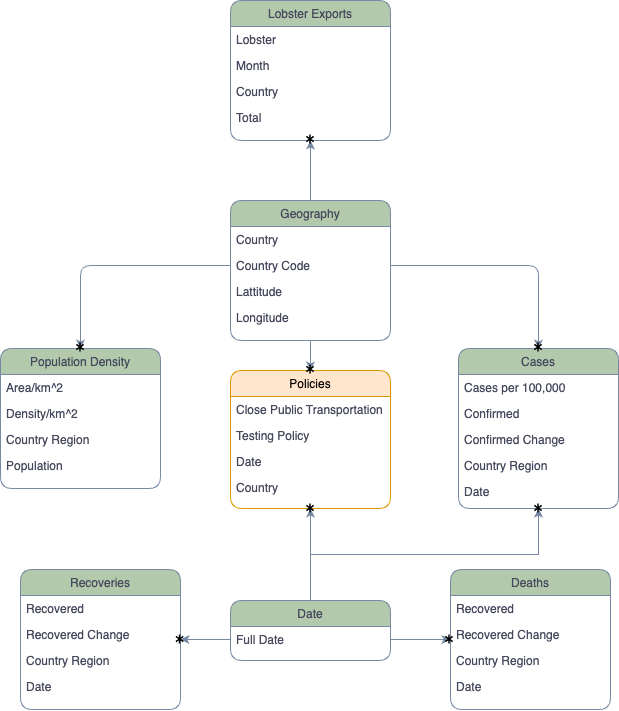

The diagram above was exported from draw.io. Its source (the exported page's mxGraphModel, read from the mxfile embedded in the PNG):
<mxGraphModel dx="977" dy="1792" grid="1" gridSize="10" guides="1" tooltips="1" connect="1" arrows="1" fold="1" page="1" pageScale="1" pageWidth="827" pageHeight="1169" background="none" math="0" shadow="0">
  <root>
    <mxCell id="WIyWlLk6GJQsqaUBKTNV-0" />
    <mxCell id="WIyWlLk6GJQsqaUBKTNV-1" parent="WIyWlLk6GJQsqaUBKTNV-0" />
    <mxCell id="zkfFHV4jXpPFQw0GAbJ--6" value="Policies" style="swimlane;fontStyle=0;align=center;verticalAlign=top;childLayout=stackLayout;horizontal=1;startSize=26;horizontalStack=0;resizeParent=1;resizeLast=0;collapsible=1;marginBottom=0;rounded=1;shadow=0;strokeWidth=1;labelBackgroundColor=none;fillColor=#ffe6cc;strokeColor=#d79b00;" parent="WIyWlLk6GJQsqaUBKTNV-1" vertex="1">
      <mxGeometry x="270" y="140" width="160" height="138" as="geometry">
        <mxRectangle x="130" y="380" width="160" height="26" as="alternateBounds" />
      </mxGeometry>
    </mxCell>
    <mxCell id="zkfFHV4jXpPFQw0GAbJ--7" value="Close Public Transportation" style="text;align=left;verticalAlign=top;spacingLeft=4;spacingRight=4;overflow=hidden;rotatable=0;points=[[0,0.5],[1,0.5]];portConstraint=eastwest;labelBackgroundColor=none;rounded=1;fontColor=#46495D;" parent="zkfFHV4jXpPFQw0GAbJ--6" vertex="1">
      <mxGeometry y="26" width="160" height="26" as="geometry" />
    </mxCell>
    <mxCell id="zkfFHV4jXpPFQw0GAbJ--8" value="Testing Policy" style="text;align=left;verticalAlign=top;spacingLeft=4;spacingRight=4;overflow=hidden;rotatable=0;points=[[0,0.5],[1,0.5]];portConstraint=eastwest;rounded=1;shadow=0;html=0;labelBackgroundColor=none;fontColor=#46495D;" parent="zkfFHV4jXpPFQw0GAbJ--6" vertex="1">
      <mxGeometry y="52" width="160" height="26" as="geometry" />
    </mxCell>
    <mxCell id="zkfFHV4jXpPFQw0GAbJ--11" value="Date" style="text;align=left;verticalAlign=top;spacingLeft=4;spacingRight=4;overflow=hidden;rotatable=0;points=[[0,0.5],[1,0.5]];portConstraint=eastwest;labelBackgroundColor=none;rounded=1;fontColor=#46495D;" parent="zkfFHV4jXpPFQw0GAbJ--6" vertex="1">
      <mxGeometry y="78" width="160" height="26" as="geometry" />
    </mxCell>
    <mxCell id="o1Co2xAT0zRPI8TVh9gD-12" value="Country" style="text;align=left;verticalAlign=top;spacingLeft=4;spacingRight=4;overflow=hidden;rotatable=0;points=[[0,0.5],[1,0.5]];portConstraint=eastwest;labelBackgroundColor=none;rounded=1;fontColor=#46495D;" vertex="1" parent="zkfFHV4jXpPFQw0GAbJ--6">
      <mxGeometry y="104" width="160" height="26" as="geometry" />
    </mxCell>
    <mxCell id="zkfFHV4jXpPFQw0GAbJ--17" value="Cases" style="swimlane;fontStyle=0;align=center;verticalAlign=top;childLayout=stackLayout;horizontal=1;startSize=26;horizontalStack=0;resizeParent=1;resizeLast=0;collapsible=1;marginBottom=0;rounded=1;shadow=0;strokeWidth=1;labelBackgroundColor=none;fillColor=#B2C9AB;strokeColor=#788AA3;fontColor=#46495D;" parent="WIyWlLk6GJQsqaUBKTNV-1" vertex="1">
      <mxGeometry x="498" y="118" width="160" height="160" as="geometry">
        <mxRectangle x="550" y="140" width="160" height="26" as="alternateBounds" />
      </mxGeometry>
    </mxCell>
    <mxCell id="zkfFHV4jXpPFQw0GAbJ--18" value="Cases per 100,000" style="text;align=left;verticalAlign=top;spacingLeft=4;spacingRight=4;overflow=hidden;rotatable=0;points=[[0,0.5],[1,0.5]];portConstraint=eastwest;labelBackgroundColor=none;rounded=1;fontColor=#46495D;" parent="zkfFHV4jXpPFQw0GAbJ--17" vertex="1">
      <mxGeometry y="26" width="160" height="26" as="geometry" />
    </mxCell>
    <mxCell id="zkfFHV4jXpPFQw0GAbJ--19" value="Confirmed" style="text;align=left;verticalAlign=top;spacingLeft=4;spacingRight=4;overflow=hidden;rotatable=0;points=[[0,0.5],[1,0.5]];portConstraint=eastwest;rounded=1;shadow=0;html=0;labelBackgroundColor=none;fontColor=#46495D;" parent="zkfFHV4jXpPFQw0GAbJ--17" vertex="1">
      <mxGeometry y="52" width="160" height="26" as="geometry" />
    </mxCell>
    <mxCell id="zkfFHV4jXpPFQw0GAbJ--20" value="Confirmed Change" style="text;align=left;verticalAlign=top;spacingLeft=4;spacingRight=4;overflow=hidden;rotatable=0;points=[[0,0.5],[1,0.5]];portConstraint=eastwest;rounded=1;shadow=0;html=0;labelBackgroundColor=none;fontColor=#46495D;" parent="zkfFHV4jXpPFQw0GAbJ--17" vertex="1">
      <mxGeometry y="78" width="160" height="26" as="geometry" />
    </mxCell>
    <mxCell id="zkfFHV4jXpPFQw0GAbJ--21" value="Country Region" style="text;align=left;verticalAlign=top;spacingLeft=4;spacingRight=4;overflow=hidden;rotatable=0;points=[[0,0.5],[1,0.5]];portConstraint=eastwest;rounded=1;shadow=0;html=0;labelBackgroundColor=none;fontColor=#46495D;" parent="zkfFHV4jXpPFQw0GAbJ--17" vertex="1">
      <mxGeometry y="104" width="160" height="26" as="geometry" />
    </mxCell>
    <mxCell id="zkfFHV4jXpPFQw0GAbJ--22" value="Date" style="text;align=left;verticalAlign=top;spacingLeft=4;spacingRight=4;overflow=hidden;rotatable=0;points=[[0,0.5],[1,0.5]];portConstraint=eastwest;rounded=1;shadow=0;html=0;labelBackgroundColor=none;fontColor=#46495D;" parent="zkfFHV4jXpPFQw0GAbJ--17" vertex="1">
      <mxGeometry y="130" width="160" height="26" as="geometry" />
    </mxCell>
    <mxCell id="o1Co2xAT0zRPI8TVh9gD-14" value="Recoveries" style="swimlane;fontStyle=0;align=center;verticalAlign=top;childLayout=stackLayout;horizontal=1;startSize=26;horizontalStack=0;resizeParent=1;resizeLast=0;collapsible=1;marginBottom=0;rounded=1;shadow=0;strokeWidth=1;labelBackgroundColor=none;fillColor=#B2C9AB;strokeColor=#788AA3;fontColor=#46495D;" vertex="1" parent="WIyWlLk6GJQsqaUBKTNV-1">
      <mxGeometry x="60" y="339" width="160" height="140" as="geometry">
        <mxRectangle x="500" y="330" width="160" height="26" as="alternateBounds" />
      </mxGeometry>
    </mxCell>
    <mxCell id="o1Co2xAT0zRPI8TVh9gD-15" value="Recovered" style="text;align=left;verticalAlign=top;spacingLeft=4;spacingRight=4;overflow=hidden;rotatable=0;points=[[0,0.5],[1,0.5]];portConstraint=eastwest;labelBackgroundColor=none;rounded=1;fontColor=#46495D;" vertex="1" parent="o1Co2xAT0zRPI8TVh9gD-14">
      <mxGeometry y="26" width="160" height="26" as="geometry" />
    </mxCell>
    <mxCell id="o1Co2xAT0zRPI8TVh9gD-16" value="Recovered Change" style="text;align=left;verticalAlign=top;spacingLeft=4;spacingRight=4;overflow=hidden;rotatable=0;points=[[0,0.5],[1,0.5]];portConstraint=eastwest;rounded=1;shadow=0;html=0;labelBackgroundColor=none;fontColor=#46495D;" vertex="1" parent="o1Co2xAT0zRPI8TVh9gD-14">
      <mxGeometry y="52" width="160" height="26" as="geometry" />
    </mxCell>
    <mxCell id="o1Co2xAT0zRPI8TVh9gD-17" value="Country Region" style="text;align=left;verticalAlign=top;spacingLeft=4;spacingRight=4;overflow=hidden;rotatable=0;points=[[0,0.5],[1,0.5]];portConstraint=eastwest;rounded=1;shadow=0;html=0;labelBackgroundColor=none;fontColor=#46495D;" vertex="1" parent="o1Co2xAT0zRPI8TVh9gD-14">
      <mxGeometry y="78" width="160" height="26" as="geometry" />
    </mxCell>
    <mxCell id="o1Co2xAT0zRPI8TVh9gD-18" value="Date" style="text;align=left;verticalAlign=top;spacingLeft=4;spacingRight=4;overflow=hidden;rotatable=0;points=[[0,0.5],[1,0.5]];portConstraint=eastwest;rounded=1;shadow=0;html=0;labelBackgroundColor=none;fontColor=#46495D;" vertex="1" parent="o1Co2xAT0zRPI8TVh9gD-14">
      <mxGeometry y="104" width="160" height="26" as="geometry" />
    </mxCell>
    <mxCell id="o1Co2xAT0zRPI8TVh9gD-20" value="Deaths" style="swimlane;fontStyle=0;align=center;verticalAlign=top;childLayout=stackLayout;horizontal=1;startSize=26;horizontalStack=0;resizeParent=1;resizeLast=0;collapsible=1;marginBottom=0;rounded=1;shadow=0;strokeWidth=1;labelBackgroundColor=none;fillColor=#B2C9AB;strokeColor=#788AA3;fontColor=#46495D;" vertex="1" parent="WIyWlLk6GJQsqaUBKTNV-1">
      <mxGeometry x="490" y="339" width="160" height="140" as="geometry">
        <mxRectangle x="500" y="330" width="160" height="26" as="alternateBounds" />
      </mxGeometry>
    </mxCell>
    <mxCell id="o1Co2xAT0zRPI8TVh9gD-21" value="Recovered" style="text;align=left;verticalAlign=top;spacingLeft=4;spacingRight=4;overflow=hidden;rotatable=0;points=[[0,0.5],[1,0.5]];portConstraint=eastwest;labelBackgroundColor=none;rounded=1;fontColor=#46495D;" vertex="1" parent="o1Co2xAT0zRPI8TVh9gD-20">
      <mxGeometry y="26" width="160" height="26" as="geometry" />
    </mxCell>
    <mxCell id="o1Co2xAT0zRPI8TVh9gD-22" value="Recovered Change" style="text;align=left;verticalAlign=top;spacingLeft=4;spacingRight=4;overflow=hidden;rotatable=0;points=[[0,0.5],[1,0.5]];portConstraint=eastwest;rounded=1;shadow=0;html=0;labelBackgroundColor=none;fontColor=#46495D;" vertex="1" parent="o1Co2xAT0zRPI8TVh9gD-20">
      <mxGeometry y="52" width="160" height="26" as="geometry" />
    </mxCell>
    <mxCell id="o1Co2xAT0zRPI8TVh9gD-23" value="Country Region" style="text;align=left;verticalAlign=top;spacingLeft=4;spacingRight=4;overflow=hidden;rotatable=0;points=[[0,0.5],[1,0.5]];portConstraint=eastwest;rounded=1;shadow=0;html=0;labelBackgroundColor=none;fontColor=#46495D;" vertex="1" parent="o1Co2xAT0zRPI8TVh9gD-20">
      <mxGeometry y="78" width="160" height="26" as="geometry" />
    </mxCell>
    <mxCell id="o1Co2xAT0zRPI8TVh9gD-24" value="Date" style="text;align=left;verticalAlign=top;spacingLeft=4;spacingRight=4;overflow=hidden;rotatable=0;points=[[0,0.5],[1,0.5]];portConstraint=eastwest;rounded=1;shadow=0;html=0;labelBackgroundColor=none;fontColor=#46495D;" vertex="1" parent="o1Co2xAT0zRPI8TVh9gD-20">
      <mxGeometry y="104" width="160" height="26" as="geometry" />
    </mxCell>
    <mxCell id="o1Co2xAT0zRPI8TVh9gD-25" value="Population Density" style="swimlane;fontStyle=0;align=center;verticalAlign=top;childLayout=stackLayout;horizontal=1;startSize=26;horizontalStack=0;resizeParent=1;resizeLast=0;collapsible=1;marginBottom=0;rounded=1;shadow=0;strokeWidth=1;labelBackgroundColor=none;fillColor=#B2C9AB;strokeColor=#788AA3;fontColor=#46495D;" vertex="1" parent="WIyWlLk6GJQsqaUBKTNV-1">
      <mxGeometry x="40" y="118" width="160" height="140" as="geometry">
        <mxRectangle x="500" y="330" width="160" height="26" as="alternateBounds" />
      </mxGeometry>
    </mxCell>
    <mxCell id="o1Co2xAT0zRPI8TVh9gD-26" value="Area/km^2" style="text;align=left;verticalAlign=top;spacingLeft=4;spacingRight=4;overflow=hidden;rotatable=0;points=[[0,0.5],[1,0.5]];portConstraint=eastwest;labelBackgroundColor=none;rounded=1;fontColor=#46495D;" vertex="1" parent="o1Co2xAT0zRPI8TVh9gD-25">
      <mxGeometry y="26" width="160" height="26" as="geometry" />
    </mxCell>
    <mxCell id="o1Co2xAT0zRPI8TVh9gD-27" value="Density/km^2" style="text;align=left;verticalAlign=top;spacingLeft=4;spacingRight=4;overflow=hidden;rotatable=0;points=[[0,0.5],[1,0.5]];portConstraint=eastwest;rounded=1;shadow=0;html=0;labelBackgroundColor=none;fontColor=#46495D;" vertex="1" parent="o1Co2xAT0zRPI8TVh9gD-25">
      <mxGeometry y="52" width="160" height="26" as="geometry" />
    </mxCell>
    <mxCell id="o1Co2xAT0zRPI8TVh9gD-28" value="Country Region" style="text;align=left;verticalAlign=top;spacingLeft=4;spacingRight=4;overflow=hidden;rotatable=0;points=[[0,0.5],[1,0.5]];portConstraint=eastwest;rounded=1;shadow=0;html=0;labelBackgroundColor=none;fontColor=#46495D;" vertex="1" parent="o1Co2xAT0zRPI8TVh9gD-25">
      <mxGeometry y="78" width="160" height="26" as="geometry" />
    </mxCell>
    <mxCell id="o1Co2xAT0zRPI8TVh9gD-29" value="Population" style="text;align=left;verticalAlign=top;spacingLeft=4;spacingRight=4;overflow=hidden;rotatable=0;points=[[0,0.5],[1,0.5]];portConstraint=eastwest;rounded=1;shadow=0;html=0;labelBackgroundColor=none;fontColor=#46495D;" vertex="1" parent="o1Co2xAT0zRPI8TVh9gD-25">
      <mxGeometry y="104" width="160" height="26" as="geometry" />
    </mxCell>
    <mxCell id="o1Co2xAT0zRPI8TVh9gD-80" style="edgeStyle=orthogonalEdgeStyle;rounded=1;orthogonalLoop=1;jettySize=auto;html=1;exitX=0.5;exitY=0;exitDx=0;exitDy=0;labelBackgroundColor=none;strokeColor=#788AA3;fontColor=default;" edge="1" parent="WIyWlLk6GJQsqaUBKTNV-1" source="o1Co2xAT0zRPI8TVh9gD-30" target="o1Co2xAT0zRPI8TVh9gD-35">
      <mxGeometry relative="1" as="geometry" />
    </mxCell>
    <mxCell id="o1Co2xAT0zRPI8TVh9gD-95" style="edgeStyle=orthogonalEdgeStyle;rounded=0;orthogonalLoop=1;jettySize=auto;html=1;exitX=0.5;exitY=1;exitDx=0;exitDy=0;strokeColor=#788AA3;fontColor=#46495D;fillColor=#B2C9AB;" edge="1" parent="WIyWlLk6GJQsqaUBKTNV-1" source="o1Co2xAT0zRPI8TVh9gD-30" target="zkfFHV4jXpPFQw0GAbJ--6">
      <mxGeometry relative="1" as="geometry" />
    </mxCell>
    <mxCell id="o1Co2xAT0zRPI8TVh9gD-30" value="Geography" style="swimlane;fontStyle=0;align=center;verticalAlign=top;childLayout=stackLayout;horizontal=1;startSize=26;horizontalStack=0;resizeParent=1;resizeLast=0;collapsible=1;marginBottom=0;rounded=1;shadow=0;strokeWidth=1;labelBackgroundColor=none;fillColor=#B2C9AB;strokeColor=#788AA3;fontColor=#46495D;" vertex="1" parent="WIyWlLk6GJQsqaUBKTNV-1">
      <mxGeometry x="270" y="-30" width="160" height="140" as="geometry">
        <mxRectangle x="500" y="330" width="160" height="26" as="alternateBounds" />
      </mxGeometry>
    </mxCell>
    <mxCell id="o1Co2xAT0zRPI8TVh9gD-31" value="Country" style="text;align=left;verticalAlign=top;spacingLeft=4;spacingRight=4;overflow=hidden;rotatable=0;points=[[0,0.5],[1,0.5]];portConstraint=eastwest;labelBackgroundColor=none;rounded=1;fontColor=#46495D;" vertex="1" parent="o1Co2xAT0zRPI8TVh9gD-30">
      <mxGeometry y="26" width="160" height="26" as="geometry" />
    </mxCell>
    <mxCell id="o1Co2xAT0zRPI8TVh9gD-32" value="Country Code" style="text;align=left;verticalAlign=top;spacingLeft=4;spacingRight=4;overflow=hidden;rotatable=0;points=[[0,0.5],[1,0.5]];portConstraint=eastwest;rounded=1;shadow=0;html=0;labelBackgroundColor=none;fontColor=#46495D;" vertex="1" parent="o1Co2xAT0zRPI8TVh9gD-30">
      <mxGeometry y="52" width="160" height="26" as="geometry" />
    </mxCell>
    <mxCell id="o1Co2xAT0zRPI8TVh9gD-33" value="Lattitude" style="text;align=left;verticalAlign=top;spacingLeft=4;spacingRight=4;overflow=hidden;rotatable=0;points=[[0,0.5],[1,0.5]];portConstraint=eastwest;rounded=1;shadow=0;html=0;labelBackgroundColor=none;fontColor=#46495D;" vertex="1" parent="o1Co2xAT0zRPI8TVh9gD-30">
      <mxGeometry y="78" width="160" height="26" as="geometry" />
    </mxCell>
    <mxCell id="o1Co2xAT0zRPI8TVh9gD-34" value="Longitude" style="text;align=left;verticalAlign=top;spacingLeft=4;spacingRight=4;overflow=hidden;rotatable=0;points=[[0,0.5],[1,0.5]];portConstraint=eastwest;rounded=1;shadow=0;html=0;labelBackgroundColor=none;fontColor=#46495D;" vertex="1" parent="o1Co2xAT0zRPI8TVh9gD-30">
      <mxGeometry y="104" width="160" height="26" as="geometry" />
    </mxCell>
    <mxCell id="o1Co2xAT0zRPI8TVh9gD-35" value="Lobster Exports" style="swimlane;fontStyle=0;align=center;verticalAlign=top;childLayout=stackLayout;horizontal=1;startSize=26;horizontalStack=0;resizeParent=1;resizeLast=0;collapsible=1;marginBottom=0;rounded=1;shadow=0;strokeWidth=1;labelBackgroundColor=none;fillColor=#B2C9AB;strokeColor=#788AA3;fontColor=#46495D;" vertex="1" parent="WIyWlLk6GJQsqaUBKTNV-1">
      <mxGeometry x="270" y="-230" width="160" height="140" as="geometry">
        <mxRectangle x="500" y="330" width="160" height="26" as="alternateBounds" />
      </mxGeometry>
    </mxCell>
    <mxCell id="o1Co2xAT0zRPI8TVh9gD-36" value="Lobster" style="text;align=left;verticalAlign=top;spacingLeft=4;spacingRight=4;overflow=hidden;rotatable=0;points=[[0,0.5],[1,0.5]];portConstraint=eastwest;labelBackgroundColor=none;rounded=1;fontColor=#46495D;" vertex="1" parent="o1Co2xAT0zRPI8TVh9gD-35">
      <mxGeometry y="26" width="160" height="26" as="geometry" />
    </mxCell>
    <mxCell id="o1Co2xAT0zRPI8TVh9gD-37" value="Month" style="text;align=left;verticalAlign=top;spacingLeft=4;spacingRight=4;overflow=hidden;rotatable=0;points=[[0,0.5],[1,0.5]];portConstraint=eastwest;rounded=1;shadow=0;html=0;labelBackgroundColor=none;fontColor=#46495D;" vertex="1" parent="o1Co2xAT0zRPI8TVh9gD-35">
      <mxGeometry y="52" width="160" height="26" as="geometry" />
    </mxCell>
    <mxCell id="o1Co2xAT0zRPI8TVh9gD-38" value="Country" style="text;align=left;verticalAlign=top;spacingLeft=4;spacingRight=4;overflow=hidden;rotatable=0;points=[[0,0.5],[1,0.5]];portConstraint=eastwest;rounded=1;shadow=0;html=0;labelBackgroundColor=none;fontColor=#46495D;" vertex="1" parent="o1Co2xAT0zRPI8TVh9gD-35">
      <mxGeometry y="78" width="160" height="26" as="geometry" />
    </mxCell>
    <mxCell id="o1Co2xAT0zRPI8TVh9gD-39" value="Total" style="text;align=left;verticalAlign=top;spacingLeft=4;spacingRight=4;overflow=hidden;rotatable=0;points=[[0,0.5],[1,0.5]];portConstraint=eastwest;rounded=1;shadow=0;html=0;labelBackgroundColor=none;fontColor=#46495D;" vertex="1" parent="o1Co2xAT0zRPI8TVh9gD-35">
      <mxGeometry y="104" width="160" height="26" as="geometry" />
    </mxCell>
    <mxCell id="o1Co2xAT0zRPI8TVh9gD-88" style="edgeStyle=orthogonalEdgeStyle;rounded=0;orthogonalLoop=1;jettySize=auto;html=1;exitX=0.5;exitY=0;exitDx=0;exitDy=0;strokeColor=#788AA3;fontColor=#46495D;fillColor=#B2C9AB;" edge="1" parent="WIyWlLk6GJQsqaUBKTNV-1" source="o1Co2xAT0zRPI8TVh9gD-48" target="zkfFHV4jXpPFQw0GAbJ--6">
      <mxGeometry relative="1" as="geometry" />
    </mxCell>
    <mxCell id="o1Co2xAT0zRPI8TVh9gD-90" style="edgeStyle=orthogonalEdgeStyle;rounded=0;orthogonalLoop=1;jettySize=auto;html=1;exitX=0.5;exitY=0;exitDx=0;exitDy=0;strokeColor=#788AA3;fontColor=#46495D;fillColor=#B2C9AB;" edge="1" parent="WIyWlLk6GJQsqaUBKTNV-1" source="o1Co2xAT0zRPI8TVh9gD-48" target="zkfFHV4jXpPFQw0GAbJ--17">
      <mxGeometry relative="1" as="geometry" />
    </mxCell>
    <mxCell id="o1Co2xAT0zRPI8TVh9gD-48" value="Date" style="swimlane;fontStyle=0;align=center;verticalAlign=top;childLayout=stackLayout;horizontal=1;startSize=26;horizontalStack=0;resizeParent=1;resizeLast=0;collapsible=1;marginBottom=0;rounded=1;shadow=0;strokeWidth=1;labelBackgroundColor=none;fillColor=#B2C9AB;strokeColor=#788AA3;fontColor=#46495D;" vertex="1" parent="WIyWlLk6GJQsqaUBKTNV-1">
      <mxGeometry x="270" y="370" width="160" height="60" as="geometry">
        <mxRectangle x="500" y="330" width="160" height="26" as="alternateBounds" />
      </mxGeometry>
    </mxCell>
    <mxCell id="o1Co2xAT0zRPI8TVh9gD-49" value="Full Date" style="text;align=left;verticalAlign=top;spacingLeft=4;spacingRight=4;overflow=hidden;rotatable=0;points=[[0,0.5],[1,0.5]];portConstraint=eastwest;rounded=1;labelBackgroundColor=none;fontColor=#46495D;" vertex="1" parent="o1Co2xAT0zRPI8TVh9gD-48">
      <mxGeometry y="26" width="160" height="26" as="geometry" />
    </mxCell>
    <mxCell id="o1Co2xAT0zRPI8TVh9gD-68" style="edgeStyle=orthogonalEdgeStyle;rounded=1;orthogonalLoop=1;jettySize=auto;html=1;exitX=1;exitY=0.5;exitDx=0;exitDy=0;labelBackgroundColor=none;strokeColor=#788AA3;fontColor=default;" edge="1" parent="WIyWlLk6GJQsqaUBKTNV-1" source="o1Co2xAT0zRPI8TVh9gD-32" target="zkfFHV4jXpPFQw0GAbJ--17">
      <mxGeometry relative="1" as="geometry" />
    </mxCell>
    <mxCell id="o1Co2xAT0zRPI8TVh9gD-74" style="edgeStyle=orthogonalEdgeStyle;rounded=1;orthogonalLoop=1;jettySize=auto;html=1;exitX=1;exitY=0.5;exitDx=0;exitDy=0;labelBackgroundColor=none;strokeColor=#788AA3;fontColor=default;" edge="1" parent="WIyWlLk6GJQsqaUBKTNV-1" source="o1Co2xAT0zRPI8TVh9gD-49" target="o1Co2xAT0zRPI8TVh9gD-20">
      <mxGeometry relative="1" as="geometry" />
    </mxCell>
    <mxCell id="o1Co2xAT0zRPI8TVh9gD-75" style="edgeStyle=orthogonalEdgeStyle;rounded=1;orthogonalLoop=1;jettySize=auto;html=1;exitX=0;exitY=0.5;exitDx=0;exitDy=0;labelBackgroundColor=none;strokeColor=#788AA3;fontColor=default;" edge="1" parent="WIyWlLk6GJQsqaUBKTNV-1" source="o1Co2xAT0zRPI8TVh9gD-32" target="o1Co2xAT0zRPI8TVh9gD-25">
      <mxGeometry relative="1" as="geometry" />
    </mxCell>
    <mxCell id="o1Co2xAT0zRPI8TVh9gD-81" value="" style="shape=image;html=1;verticalAlign=top;verticalLabelPosition=bottom;labelBackgroundColor=#ffffff;imageAspect=0;aspect=fixed;image=https://cdn2.iconfinder.com/data/icons/css-vol-1/24/asterisk-128.png;strokeColor=#788AA3;fontColor=#46495D;fillColor=#B2C9AB;" vertex="1" parent="WIyWlLk6GJQsqaUBKTNV-1">
      <mxGeometry x="341" y="-100" width="18" height="18" as="geometry" />
    </mxCell>
    <mxCell id="o1Co2xAT0zRPI8TVh9gD-83" value="" style="shape=image;html=1;verticalAlign=top;verticalLabelPosition=bottom;labelBackgroundColor=#ffffff;imageAspect=0;aspect=fixed;image=https://cdn2.iconfinder.com/data/icons/css-vol-1/24/asterisk-128.png;strokeColor=#788AA3;fontColor=#46495D;fillColor=#B2C9AB;" vertex="1" parent="WIyWlLk6GJQsqaUBKTNV-1">
      <mxGeometry x="111" y="108" width="18" height="18" as="geometry" />
    </mxCell>
    <mxCell id="o1Co2xAT0zRPI8TVh9gD-84" value="" style="shape=image;html=1;verticalAlign=top;verticalLabelPosition=bottom;labelBackgroundColor=#ffffff;imageAspect=0;aspect=fixed;image=https://cdn2.iconfinder.com/data/icons/css-vol-1/24/asterisk-128.png;strokeColor=#788AA3;fontColor=#46495D;fillColor=#B2C9AB;" vertex="1" parent="WIyWlLk6GJQsqaUBKTNV-1">
      <mxGeometry x="569" y="108" width="18" height="18" as="geometry" />
    </mxCell>
    <mxCell id="o1Co2xAT0zRPI8TVh9gD-85" value="" style="shape=image;html=1;verticalAlign=top;verticalLabelPosition=bottom;labelBackgroundColor=#ffffff;imageAspect=0;aspect=fixed;image=https://cdn2.iconfinder.com/data/icons/css-vol-1/24/asterisk-128.png;strokeColor=#788AA3;fontColor=#46495D;fillColor=#B2C9AB;" vertex="1" parent="WIyWlLk6GJQsqaUBKTNV-1">
      <mxGeometry x="480" y="400" width="18" height="18" as="geometry" />
    </mxCell>
    <mxCell id="o1Co2xAT0zRPI8TVh9gD-86" style="edgeStyle=orthogonalEdgeStyle;rounded=0;orthogonalLoop=1;jettySize=auto;html=1;exitX=0;exitY=0.5;exitDx=0;exitDy=0;strokeColor=#788AA3;fontColor=#46495D;fillColor=#B2C9AB;" edge="1" parent="WIyWlLk6GJQsqaUBKTNV-1" source="o1Co2xAT0zRPI8TVh9gD-49" target="o1Co2xAT0zRPI8TVh9gD-14">
      <mxGeometry relative="1" as="geometry" />
    </mxCell>
    <mxCell id="o1Co2xAT0zRPI8TVh9gD-87" value="" style="shape=image;html=1;verticalAlign=top;verticalLabelPosition=bottom;labelBackgroundColor=#ffffff;imageAspect=0;aspect=fixed;image=https://cdn2.iconfinder.com/data/icons/css-vol-1/24/asterisk-128.png;strokeColor=#788AA3;fontColor=#46495D;fillColor=#B2C9AB;" vertex="1" parent="WIyWlLk6GJQsqaUBKTNV-1">
      <mxGeometry x="210.58" y="400" width="18" height="18" as="geometry" />
    </mxCell>
    <mxCell id="o1Co2xAT0zRPI8TVh9gD-89" value="" style="shape=image;html=1;verticalAlign=top;verticalLabelPosition=bottom;labelBackgroundColor=#ffffff;imageAspect=0;aspect=fixed;image=https://cdn2.iconfinder.com/data/icons/css-vol-1/24/asterisk-128.png;strokeColor=#788AA3;fontColor=#46495D;fillColor=#B2C9AB;" vertex="1" parent="WIyWlLk6GJQsqaUBKTNV-1">
      <mxGeometry x="341" y="269" width="18" height="18" as="geometry" />
    </mxCell>
    <mxCell id="o1Co2xAT0zRPI8TVh9gD-94" value="" style="shape=image;html=1;verticalAlign=top;verticalLabelPosition=bottom;labelBackgroundColor=#ffffff;imageAspect=0;aspect=fixed;image=https://cdn2.iconfinder.com/data/icons/css-vol-1/24/asterisk-128.png;strokeColor=#788AA3;fontColor=#46495D;fillColor=#B2C9AB;" vertex="1" parent="WIyWlLk6GJQsqaUBKTNV-1">
      <mxGeometry x="569" y="269" width="18" height="18" as="geometry" />
    </mxCell>
    <mxCell id="o1Co2xAT0zRPI8TVh9gD-96" value="" style="shape=image;html=1;verticalAlign=top;verticalLabelPosition=bottom;labelBackgroundColor=#ffffff;imageAspect=0;aspect=fixed;image=https://cdn2.iconfinder.com/data/icons/css-vol-1/24/asterisk-128.png;strokeColor=#788AA3;fontColor=#46495D;fillColor=#B2C9AB;" vertex="1" parent="WIyWlLk6GJQsqaUBKTNV-1">
      <mxGeometry x="341" y="130" width="18" height="18" as="geometry" />
    </mxCell>
  </root>
</mxGraphModel>